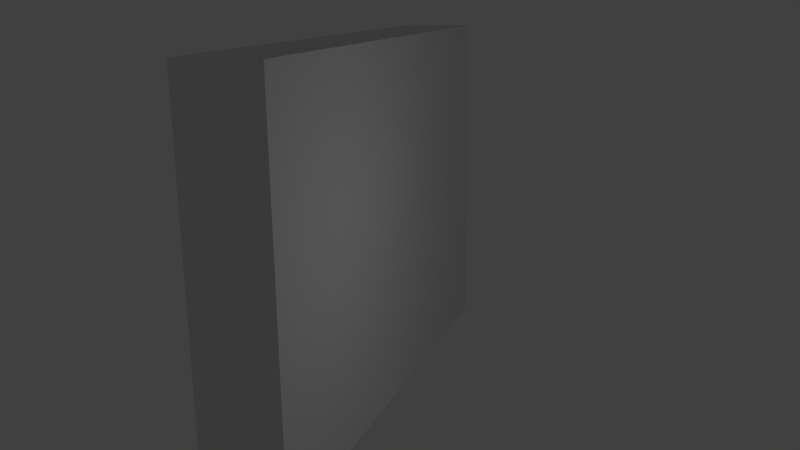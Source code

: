 # Source: wall3.blend  (saved by Blender 5.2.44; exported with 4.5.12 LTS)
import bpy
from mathutils import Matrix  # noqa: F401  (used for matrix-valued properties, if any)

bpy.ops.wm.read_factory_settings(use_empty=True)
scene = bpy.context.scene
scene.name = 'Scene'

# ---- collections
col_colecci_n_1 = bpy.data.collections.new('Colección 1'); scene.collection.children.link(col_colecci_n_1)

# ---- images (referenced by path relative to the original .blend; pixels are not part of the script)
import os
ASSET_DIR = os.environ.get("B2B_ASSET_DIR", "")  # directory of the original .blend (textures are referenced by path, not embedded)
HERE = os.path.dirname(os.path.abspath(__file__))  # packed textures are extracted next to this script under _unpacked/

def load_image(name, relpath, width, height, colorspace="sRGB"):
    """Load a texture the original file referenced (path relative to the .blend, or extracted next to this script)."""
    p = next((c for c in (os.path.join(HERE, relpath), os.path.join(ASSET_DIR, relpath)) if relpath and os.path.exists(c)), "")
    if p:
        img = bpy.data.images.load(p, check_existing=True)
        img.name = name
    else:  # same state as the original file: an image datablock whose file is absent (Cycles renders it pink)
        img = bpy.data.images.new(name, width, height)
        img.source = "FILE"
        img.filepath = "//" + (relpath or name)
    img.colorspace_settings.name = colorspace
    return img
img_dddwa_png = load_image('dddwA.png', '_unpacked/dddwA.67b45581.png', 512, 512, 'sRGB')

# ---- materials (node trees are filled in below, after node groups)
mat_diffuse = bpy.data.materials.new('diffuse')
mat_diffuse.alpha_threshold = 0.0
mat_diffuse.use_backface_culling_lightprobe_volume = False
mat_diffuse.use_transparent_shadow = False
mat_diffuse.roughness = 0.5
mat_diffuse.line_color = (0.0, 0.0, 0.0, 1.0)

# ---- material node trees
mat_diffuse.use_nodes = True; mat_diffuse.node_tree.nodes.clear()
_N = mat_diffuse.node_tree.nodes; _L = mat_diffuse.node_tree.links
n0 = _N.new('NodeFrame'); n0.name = 'Fotograma'; n0.location = (0, 0)
n0.label = 'Versionado: "Usar nodos" fue eliminada'
n0.width = 160
n1 = _N.new('ShaderNodeOutputMaterial'); n1.name = 'Material'; n1.location = (480, 0)
n1.target = 'EEVEE'
n2 = _N.new('ShaderNodeBsdfPrincipled'); n2.name = 'BSDF Principista'; n2.location = (0, 0)
n2.subsurface_method = 'BURLEY'
n2.inputs[10].default_value = 0.005
n3 = _N.new('ShaderNodeOutputMaterial'); n3.name = 'Material.001'; n3.location = (480, 0)
n3.target = 'CYCLES'
n4 = _N.new('ShaderNodeBsdfDiffuse'); n4.name = 'BSDF Difuso'; n4.location = (0, 0)
n4.width = 160
n5 = _N.new('ShaderNodeTexImage'); n5.name = 'Imagen'; n5.location = (-290, -20)
n5.image = img_dddwa_png
n1.parent = n0
n2.parent = n0
n3.parent = n0
n4.parent = n0
_L.new(n2.outputs[0], n1.inputs[0])
_L.new(n4.outputs[0], n3.inputs[0])
_L.new(n5.outputs[0], n2.inputs[0])
n1.is_active_output = True

# ---- world
world_world = bpy.data.worlds.new('World'); scene.world = world_world
world_world.use_nodes = True; world_world.node_tree.nodes.clear()
_N = world_world.node_tree.nodes; _L = world_world.node_tree.links
n0 = _N.new('ShaderNodeOutputWorld'); n0.name = 'Entorno'; n0.location = (280, 0)
n1 = _N.new('ShaderNodeBackground'); n1.name = 'Fondo'; n1.location = (0, 0)
n1.inputs[0].default_value = (0.05088, 0.05088, 0.05088, 1.0)
n2 = _N.new('NodeFrame'); n2.name = 'Fotograma'; n2.location = (0, 0)
n2.label = 'Versionado: "Usar nodos" fue eliminada'
n2.width = 160
n0.parent = n2
n1.parent = n2
_L.new(n1.outputs[0], n0.inputs[0])
n0.is_active_output = True
world_world.color = (0.05088, 0.05088, 0.05088)
world_world.use_sun_shadow = False
world_world.sun_shadow_jitter_overblur = 0.0
world_world.cycles.sampling_method = 'MANUAL'
world_world.cycles.sample_map_resolution = 256

# ---- cameras
cam_camera = bpy.data.cameras.new('Camera')
cam_camera.clip_end = 100.0
cam_camera.lens = 35.0
cam_camera.sensor_width = 32.0
cam_camera.sensor_height = 18.0
cam_camera.ortho_scale = 7.314
cam_camera.dof.focus_distance = 0.0
cam_camera.dof.aperture_fstop = 128.0

# ---- lights
light_point = bpy.data.lights.new('Point', 'POINT')
light_point.transmission_factor = 0.0
light_point.energy = 100.0
light_point.shadow_buffer_clip_start = 0.5
light_point.shadow_soft_size = 0.1
light_point.shadow_maximum_resolution = 0.006
light_point.use_absolute_resolution = True
light_point.cycles.use_multiple_importance_sampling = False
light_lamp = bpy.data.lights.new('Lamp', 'POINT')
light_lamp.transmission_factor = 0.0
light_lamp.cutoff_distance = 30.0
light_lamp.energy = 100.0
light_lamp.shadow_buffer_clip_start = 1.001
light_lamp.shadow_soft_size = 0.1
light_lamp.shadow_maximum_resolution = 0.006
light_lamp.use_absolute_resolution = True
light_lamp.cycles.use_multiple_importance_sampling = False

# ---- meshes
me_cube = bpy.data.meshes.new('Cube')
me_cube.from_pydata([(6.759, 1.0, 0.02023), (6.759, -1.0, 0.02023), (-6.759, -1.0, 0.02023), (-6.759, 1.0, 0.02023), (6.759, 1.0, 9.462), (6.759, -1.0, 9.462), (-6.759, -1.0, 9.462), (-6.759, 1.0, 9.462)], [], [(0, 1, 2, 3), (4, 7, 6, 5), (0, 4, 5, 1), (1, 5, 6, 2), (2, 6, 7, 3), (4, 0, 3, 7)])
_uv = me_cube.uv_layers.new(name='UVMap')
_uv.uv.foreach_set('vector', [0.9588, 1.316, 1.24, 1.316, 1.24, -0.7339, 0.9588, -0.7339, 0.5365, -0.7339, 0.5365, 1.316, 0.818, 1.316, 0.818, -0.7339, -0.2131, 0.1304, -0.2131, 1.451, 0.04665, 1.451, 0.04665, 0.1304, -0.9516, 0.3867, -0.9467, 2.125, 1.734, 2.117, 1.729, 0.3791, 0.1765, 0.1304, 0.1765, 1.451, 0.4363, 1.451, 0.4363, 0.1304, -0.957, -1.536, -0.9521, 0.2025, 1.728, 0.195, 1.723, -1.543])
me_cube.materials.append(mat_diffuse)
me_cube.use_remesh_preserve_volume = False
me_cube.use_remesh_preserve_attributes = False
me_cube.use_mirror_vertex_groups = False
me_cube.update()

# ---- objects
ob_point = bpy.data.objects.new('Point', light_point)
ob_cube = bpy.data.objects.new('Cube', me_cube)
ob_lamp = bpy.data.objects.new('Lamp', light_lamp)
ob_camera = bpy.data.objects.new('Camera', cam_camera)

# ---- transforms, parenting, visibility, modifiers, constraints
ob_point.location = (-3.745, -7.543, 5.942)
ob_point.lineart.crease_threshold = 0.0
ob_cube.location = (0.0, 0.0, 0.0)
ob_cube.lock_rotations_4d = False
ob_cube.empty_display_type = 'ARROWS'
ob_cube.lineart.crease_threshold = 0.0
ob_lamp.location = (25.15, 11.55, 3.141)
ob_lamp.rotation_euler = (0.6503, 0.05522, 1.866)
ob_lamp.lock_rotations_4d = False
ob_lamp.empty_display_type = 'ARROWS'
ob_lamp.color = (0.0, 0.0, 0.0, 0.0)
ob_lamp.lineart.crease_threshold = 0.0
ob_camera.location = (-20.63, -8.524, 10.66)
ob_camera.rotation_euler = (1.305, 0.01159, -1.227)
ob_camera.lock_rotations_4d = False
ob_camera.empty_display_type = 'ARROWS'
ob_camera.color = (0.0, 0.0, 0.0, 0.0)
ob_camera.display_type = 'WIRE'
ob_camera.lineart.crease_threshold = 0.0

# ---- collection membership
col_colecci_n_1.objects.link(ob_point)
col_colecci_n_1.objects.link(ob_cube)
col_colecci_n_1.objects.link(ob_lamp)
col_colecci_n_1.objects.link(ob_camera)

# ---- scene / render settings (as saved in the file)
scene.camera = ob_camera
scene.frame_start = 1; scene.frame_end = 250; scene.frame_set(1)
scene.render.engine = 'BLENDER_EEVEE_NEXT'
scene.render.resolution_percentage = 50
scene.render.dither_intensity = 0.0
scene.render.bake_type = 'DISPLACEMENT'
scene.render.bake_bias = 0.0
scene.render.bake_samples = 0
scene.cycles.use_denoising = False
scene.cycles.samples = 10
scene.cycles.sampling_pattern = 'TABULATED_SOBOL'
scene.cycles.light_sampling_threshold = 0.0
scene.cycles.use_adaptive_sampling = False
scene.cycles.use_light_tree = False
scene.cycles.blur_glossy = 0.0
scene.cycles.pixel_filter_type = 'GAUSSIAN'
scene.cycles.sample_clamp_indirect = 0.0
scene.eevee.fast_gi_thickness_near = 0.1
scene.eevee.fast_gi_thickness_far = 0.0
scene.view_settings.view_transform = 'Standard'
bpy.context.view_layer.update()
